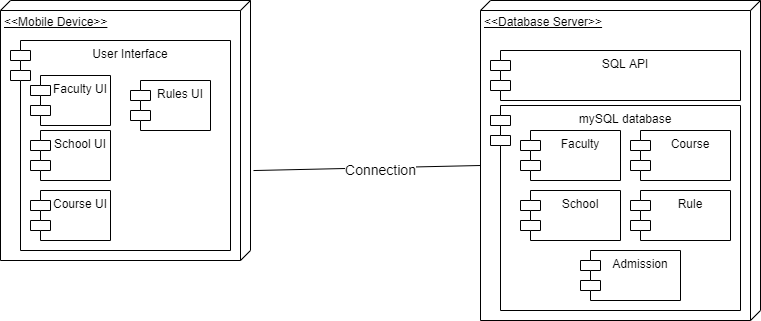

The diagram above was exported from draw.io. Its source (the exported page's mxGraphModel, read from the mxfile embedded in the PNG):
<mxGraphModel dx="866" dy="522" grid="1" gridSize="10" guides="1" tooltips="1" connect="1" arrows="1" fold="1" page="1" pageScale="1" pageWidth="827" pageHeight="1169" math="0" shadow="0">
  <root>
    <mxCell id="0" />
    <mxCell id="1" parent="0" />
    <mxCell id="O_iZUdpQp8hLgwf6YfI_-4" value="&amp;lt;&amp;lt;Mobile Device&amp;gt;&amp;gt;" style="verticalAlign=top;align=left;spacingTop=8;spacingLeft=2;spacingRight=12;shape=cube;size=10;direction=south;fontStyle=4;html=1;" vertex="1" parent="1">
      <mxGeometry x="40" y="100" width="250" height="260" as="geometry" />
    </mxCell>
    <mxCell id="O_iZUdpQp8hLgwf6YfI_-5" value="User Interface" style="shape=module;align=left;spacingLeft=20;align=center;verticalAlign=top;" vertex="1" parent="1">
      <mxGeometry x="50" y="140" width="220" height="210" as="geometry" />
    </mxCell>
    <mxCell id="O_iZUdpQp8hLgwf6YfI_-6" value="Faculty UI" style="shape=module;align=left;spacingLeft=20;align=center;verticalAlign=top;" vertex="1" parent="1">
      <mxGeometry x="70" y="175" width="80" height="50" as="geometry" />
    </mxCell>
    <mxCell id="O_iZUdpQp8hLgwf6YfI_-7" value="School UI" style="shape=module;align=left;spacingLeft=20;align=center;verticalAlign=top;" vertex="1" parent="1">
      <mxGeometry x="70" y="230" width="80" height="50" as="geometry" />
    </mxCell>
    <mxCell id="O_iZUdpQp8hLgwf6YfI_-8" value="Course UI" style="shape=module;align=left;spacingLeft=20;align=center;verticalAlign=top;" vertex="1" parent="1">
      <mxGeometry x="70" y="290" width="80" height="50" as="geometry" />
    </mxCell>
    <mxCell id="O_iZUdpQp8hLgwf6YfI_-9" value="Rules UI" style="shape=module;align=left;spacingLeft=20;align=center;verticalAlign=top;" vertex="1" parent="1">
      <mxGeometry x="170" y="180" width="80" height="50" as="geometry" />
    </mxCell>
    <mxCell id="O_iZUdpQp8hLgwf6YfI_-10" value="&amp;lt;&amp;lt;Database Server&amp;gt;&amp;gt;" style="verticalAlign=top;align=left;spacingTop=8;spacingLeft=2;spacingRight=12;shape=cube;size=10;direction=south;fontStyle=4;html=1;" vertex="1" parent="1">
      <mxGeometry x="520" y="100" width="280" height="320" as="geometry" />
    </mxCell>
    <mxCell id="O_iZUdpQp8hLgwf6YfI_-11" value="SQL API" style="shape=module;align=left;spacingLeft=20;align=center;verticalAlign=top;" vertex="1" parent="1">
      <mxGeometry x="530" y="150" width="250" height="50" as="geometry" />
    </mxCell>
    <mxCell id="O_iZUdpQp8hLgwf6YfI_-12" value="mySQL database" style="shape=module;align=left;spacingLeft=20;align=center;verticalAlign=top;" vertex="1" parent="1">
      <mxGeometry x="530" y="205" width="250" height="205" as="geometry" />
    </mxCell>
    <mxCell id="O_iZUdpQp8hLgwf6YfI_-13" value="Faculty" style="shape=module;align=left;spacingLeft=20;align=center;verticalAlign=top;" vertex="1" parent="1">
      <mxGeometry x="560" y="230" width="100" height="50" as="geometry" />
    </mxCell>
    <mxCell id="O_iZUdpQp8hLgwf6YfI_-14" value="School" style="shape=module;align=left;spacingLeft=20;align=center;verticalAlign=top;" vertex="1" parent="1">
      <mxGeometry x="560" y="290" width="100" height="50" as="geometry" />
    </mxCell>
    <mxCell id="O_iZUdpQp8hLgwf6YfI_-15" value="Course" style="shape=module;align=left;spacingLeft=20;align=center;verticalAlign=top;" vertex="1" parent="1">
      <mxGeometry x="670" y="230" width="100" height="50" as="geometry" />
    </mxCell>
    <mxCell id="O_iZUdpQp8hLgwf6YfI_-16" value="Rule" style="shape=module;align=left;spacingLeft=20;align=center;verticalAlign=top;" vertex="1" parent="1">
      <mxGeometry x="670" y="290" width="100" height="50" as="geometry" />
    </mxCell>
    <mxCell id="O_iZUdpQp8hLgwf6YfI_-17" value="Admission" style="shape=module;align=left;spacingLeft=20;align=center;verticalAlign=top;" vertex="1" parent="1">
      <mxGeometry x="620" y="350" width="100" height="50" as="geometry" />
    </mxCell>
    <mxCell id="O_iZUdpQp8hLgwf6YfI_-20" value="" style="endArrow=none;html=1;entryX=0;entryY=0;entryDx=165;entryDy=280;entryPerimeter=0;exitX=0.654;exitY=-0.012;exitDx=0;exitDy=0;exitPerimeter=0;" edge="1" parent="1" source="O_iZUdpQp8hLgwf6YfI_-4" target="O_iZUdpQp8hLgwf6YfI_-10">
      <mxGeometry width="50" height="50" relative="1" as="geometry">
        <mxPoint x="310" y="270" as="sourcePoint" />
        <mxPoint x="360" y="220" as="targetPoint" />
      </mxGeometry>
    </mxCell>
    <mxCell id="O_iZUdpQp8hLgwf6YfI_-21" value="&lt;font style=&quot;font-size: 14px&quot;&gt;Connection&lt;/font&gt;" style="edgeLabel;html=1;align=center;verticalAlign=middle;resizable=0;points=[];" vertex="1" connectable="0" parent="O_iZUdpQp8hLgwf6YfI_-20">
      <mxGeometry x="0.1188" y="-1" relative="1" as="geometry">
        <mxPoint as="offset" />
      </mxGeometry>
    </mxCell>
  </root>
</mxGraphModel>